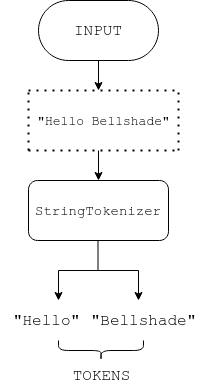

The diagram above was exported from draw.io. Its source (the exported page's mxGraphModel, read from the mxfile embedded in the PNG):
<mxGraphModel dx="1422" dy="747" grid="1" gridSize="10" guides="1" tooltips="1" connect="1" arrows="1" fold="1" page="1" pageScale="1" pageWidth="850" pageHeight="1100" math="0" shadow="0">
  <root>
    <mxCell id="0" />
    <mxCell id="1" parent="0" />
    <mxCell id="Unh4aksXRSUVItfSPhDl-1" value="&lt;font style=&quot;font-size: 16px;&quot;&gt;INPUT&lt;/font&gt;" style="rounded=1;whiteSpace=wrap;html=1;arcSize=50;fontFamily=Courier New;" vertex="1" parent="1">
      <mxGeometry x="360" y="140" width="120" height="60" as="geometry" />
    </mxCell>
    <mxCell id="Unh4aksXRSUVItfSPhDl-2" value="" style="endArrow=classic;html=1;rounded=0;fontFamily=Courier New;" edge="1" parent="1" source="Unh4aksXRSUVItfSPhDl-1">
      <mxGeometry width="50" height="50" relative="1" as="geometry">
        <mxPoint x="420" y="270" as="sourcePoint" />
        <mxPoint x="420" y="230" as="targetPoint" />
      </mxGeometry>
    </mxCell>
    <mxCell id="Unh4aksXRSUVItfSPhDl-3" value="" style="endArrow=none;dashed=1;html=1;dashPattern=1 3;strokeWidth=2;rounded=0;fontSize=16;fontFamily=Courier New;" edge="1" parent="1">
      <mxGeometry width="50" height="50" relative="1" as="geometry">
        <mxPoint x="350" y="230" as="sourcePoint" />
        <mxPoint x="500" y="230" as="targetPoint" />
      </mxGeometry>
    </mxCell>
    <mxCell id="Unh4aksXRSUVItfSPhDl-4" value="" style="endArrow=none;dashed=1;html=1;dashPattern=1 3;strokeWidth=2;rounded=0;fontSize=16;fontFamily=Courier New;" edge="1" parent="1">
      <mxGeometry width="50" height="50" relative="1" as="geometry">
        <mxPoint x="350" y="290" as="sourcePoint" />
        <mxPoint x="350" y="230" as="targetPoint" />
      </mxGeometry>
    </mxCell>
    <mxCell id="Unh4aksXRSUVItfSPhDl-5" value="" style="endArrow=none;dashed=1;html=1;dashPattern=1 3;strokeWidth=2;rounded=0;fontSize=16;fontFamily=Courier New;" edge="1" parent="1">
      <mxGeometry width="50" height="50" relative="1" as="geometry">
        <mxPoint x="500" y="290" as="sourcePoint" />
        <mxPoint x="500" y="230" as="targetPoint" />
      </mxGeometry>
    </mxCell>
    <mxCell id="Unh4aksXRSUVItfSPhDl-6" value="" style="endArrow=none;dashed=1;html=1;dashPattern=1 3;strokeWidth=2;rounded=0;fontSize=16;fontFamily=Courier New;" edge="1" parent="1">
      <mxGeometry width="50" height="50" relative="1" as="geometry">
        <mxPoint x="350" y="290" as="sourcePoint" />
        <mxPoint x="500" y="290" as="targetPoint" />
      </mxGeometry>
    </mxCell>
    <mxCell id="Unh4aksXRSUVItfSPhDl-7" value="&lt;font style=&quot;font-size: 13px;&quot;&gt;&quot;Hello Bellshade&quot;&lt;/font&gt;" style="text;html=1;align=center;verticalAlign=middle;resizable=0;points=[];autosize=1;strokeColor=none;fillColor=none;fontSize=16;fontFamily=Courier New;" vertex="1" parent="1">
      <mxGeometry x="345" y="245" width="160" height="30" as="geometry" />
    </mxCell>
    <mxCell id="Unh4aksXRSUVItfSPhDl-8" value="" style="endArrow=classic;html=1;rounded=0;fontSize=16;fontFamily=Courier New;" edge="1" parent="1">
      <mxGeometry width="50" height="50" relative="1" as="geometry">
        <mxPoint x="420" y="290" as="sourcePoint" />
        <mxPoint x="420" y="320" as="targetPoint" />
      </mxGeometry>
    </mxCell>
    <mxCell id="Unh4aksXRSUVItfSPhDl-9" value="&lt;font style=&quot;font-size: 14px;&quot;&gt;StringTokenizer&lt;/font&gt;" style="rounded=1;whiteSpace=wrap;html=1;fontSize=16;fontFamily=Courier New;" vertex="1" parent="1">
      <mxGeometry x="350" y="320" width="140" height="60" as="geometry" />
    </mxCell>
    <mxCell id="Unh4aksXRSUVItfSPhDl-11" value="" style="endArrow=none;html=1;rounded=0;fontSize=13;fontFamily=Courier New;" edge="1" parent="1">
      <mxGeometry width="50" height="50" relative="1" as="geometry">
        <mxPoint x="380" y="410" as="sourcePoint" />
        <mxPoint x="460" y="410" as="targetPoint" />
      </mxGeometry>
    </mxCell>
    <mxCell id="Unh4aksXRSUVItfSPhDl-12" value="" style="endArrow=classic;html=1;rounded=0;fontSize=13;fontFamily=Courier New;" edge="1" parent="1">
      <mxGeometry width="50" height="50" relative="1" as="geometry">
        <mxPoint x="380" y="410" as="sourcePoint" />
        <mxPoint x="380" y="440" as="targetPoint" />
      </mxGeometry>
    </mxCell>
    <mxCell id="Unh4aksXRSUVItfSPhDl-13" value="" style="endArrow=classic;html=1;rounded=0;fontSize=13;fontFamily=Courier New;" edge="1" parent="1">
      <mxGeometry width="50" height="50" relative="1" as="geometry">
        <mxPoint x="460" y="410" as="sourcePoint" />
        <mxPoint x="460" y="440" as="targetPoint" />
      </mxGeometry>
    </mxCell>
    <mxCell id="Unh4aksXRSUVItfSPhDl-14" value="" style="endArrow=none;html=1;rounded=0;fontSize=13;fontFamily=Courier New;" edge="1" parent="1">
      <mxGeometry width="50" height="50" relative="1" as="geometry">
        <mxPoint x="419.5" y="410" as="sourcePoint" />
        <mxPoint x="419.5" y="380" as="targetPoint" />
      </mxGeometry>
    </mxCell>
    <mxCell id="Unh4aksXRSUVItfSPhDl-15" value="&lt;font style=&quot;font-size: 16px;&quot;&gt;&quot;Hello&quot;&lt;/font&gt;" style="text;html=1;align=center;verticalAlign=middle;resizable=0;points=[];autosize=1;strokeColor=none;fillColor=none;fontSize=13;fontFamily=Courier New;" vertex="1" parent="1">
      <mxGeometry x="322.5" y="445" width="90" height="30" as="geometry" />
    </mxCell>
    <mxCell id="Unh4aksXRSUVItfSPhDl-16" value="&quot;Bellshade&quot;" style="text;html=1;align=center;verticalAlign=middle;resizable=0;points=[];autosize=1;strokeColor=none;fillColor=none;fontSize=16;fontFamily=Courier New;" vertex="1" parent="1">
      <mxGeometry x="400" y="445" width="130" height="30" as="geometry" />
    </mxCell>
    <mxCell id="Unh4aksXRSUVItfSPhDl-18" value="" style="shape=curlyBracket;whiteSpace=wrap;html=1;rounded=1;flipH=1;fontSize=16;rotation=90;fontFamily=Courier New;" vertex="1" parent="1">
      <mxGeometry x="412.5" y="447.5" width="20" height="85" as="geometry" />
    </mxCell>
    <mxCell id="Unh4aksXRSUVItfSPhDl-19" value="&lt;font&gt;TOKENS&lt;/font&gt;" style="text;html=1;align=center;verticalAlign=middle;resizable=0;points=[];autosize=1;strokeColor=none;fillColor=none;fontSize=16;fontFamily=Courier New;" vertex="1" parent="1">
      <mxGeometry x="382.5" y="500" width="80" height="30" as="geometry" />
    </mxCell>
  </root>
</mxGraphModel>